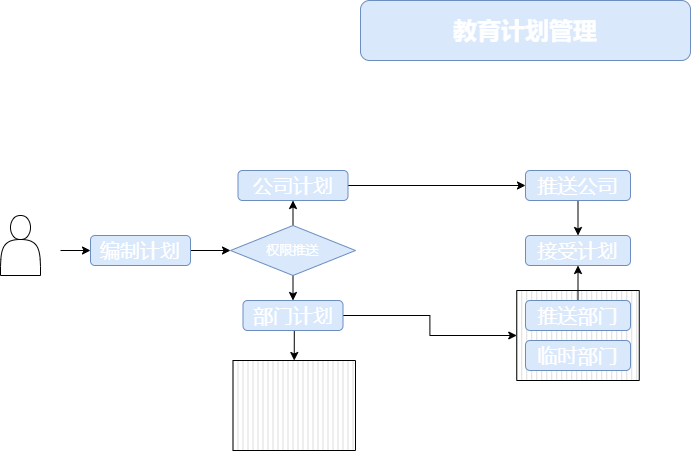

The diagram above was exported from draw.io. Its source (the exported page's mxGraphModel, read from the mxfile embedded in the PNG):
<mxGraphModel dx="1422" dy="754" grid="1" gridSize="10" guides="1" tooltips="1" connect="1" arrows="1" fold="1" page="1" pageScale="1" pageWidth="1169" pageHeight="1654" background="#ffffff" math="0" shadow="0">
  <root>
    <mxCell id="WIyWlLk6GJQsqaUBKTNV-0" />
    <mxCell id="WIyWlLk6GJQsqaUBKTNV-1" parent="WIyWlLk6GJQsqaUBKTNV-0" />
    <mxCell id="8W5oahlz7f5OPcxXkKy3-29" value="" style="verticalLabelPosition=bottom;verticalAlign=top;html=1;shape=mxgraph.basic.patternFillRect;fillStyle=vert;step=5;fillStrokeWidth=0.2;fillStrokeColor=#dddddd;fontSize=13;fontColor=#FFFFFF;" vertex="1" parent="WIyWlLk6GJQsqaUBKTNV-1">
      <mxGeometry x="292.5" y="420" width="122.5" height="90" as="geometry" />
    </mxCell>
    <mxCell id="8W5oahlz7f5OPcxXkKy3-25" value="" style="verticalLabelPosition=bottom;verticalAlign=top;html=1;shape=mxgraph.basic.patternFillRect;fillStyle=vert;step=5;fillStrokeWidth=0.2;fillStrokeColor=#dddddd;fontSize=13;fontColor=#FFFFFF;" vertex="1" parent="WIyWlLk6GJQsqaUBKTNV-1">
      <mxGeometry x="576.25" y="350" width="122.5" height="90" as="geometry" />
    </mxCell>
    <mxCell id="8W5oahlz7f5OPcxXkKy3-0" value="教育计划管理" style="rounded=1;whiteSpace=wrap;html=1;fillColor=#dae8fc;strokeColor=#6c8ebf;fontColor=#FFFFFF;fontStyle=1;fontSize=24;" vertex="1" parent="WIyWlLk6GJQsqaUBKTNV-1">
      <mxGeometry x="420" y="60" width="330" height="60" as="geometry" />
    </mxCell>
    <mxCell id="8W5oahlz7f5OPcxXkKy3-12" style="edgeStyle=orthogonalEdgeStyle;rounded=0;orthogonalLoop=1;jettySize=auto;html=1;fontSize=20;fontColor=#FFFFFF;" edge="1" parent="WIyWlLk6GJQsqaUBKTNV-1" source="8W5oahlz7f5OPcxXkKy3-1" target="8W5oahlz7f5OPcxXkKy3-6">
      <mxGeometry relative="1" as="geometry" />
    </mxCell>
    <mxCell id="8W5oahlz7f5OPcxXkKy3-1" value="编制计划" style="rounded=1;whiteSpace=wrap;html=1;fillColor=#dae8fc;strokeColor=#6c8ebf;fontColor=#FFFFFF;fontStyle=0;fontSize=20;" vertex="1" parent="WIyWlLk6GJQsqaUBKTNV-1">
      <mxGeometry x="150" y="295" width="100" height="30" as="geometry" />
    </mxCell>
    <mxCell id="8W5oahlz7f5OPcxXkKy3-13" style="edgeStyle=orthogonalEdgeStyle;rounded=0;orthogonalLoop=1;jettySize=auto;html=1;exitX=1;exitY=0.5;exitDx=0;exitDy=0;fontSize=20;fontColor=#FFFFFF;" edge="1" parent="WIyWlLk6GJQsqaUBKTNV-1" target="8W5oahlz7f5OPcxXkKy3-1">
      <mxGeometry relative="1" as="geometry">
        <mxPoint x="120" y="310" as="sourcePoint" />
      </mxGeometry>
    </mxCell>
    <mxCell id="8W5oahlz7f5OPcxXkKy3-19" style="edgeStyle=orthogonalEdgeStyle;rounded=0;orthogonalLoop=1;jettySize=auto;html=1;exitX=0.5;exitY=1;exitDx=0;exitDy=0;entryX=0.5;entryY=0;entryDx=0;entryDy=0;fontSize=20;fontColor=#FFFFFF;" edge="1" parent="WIyWlLk6GJQsqaUBKTNV-1" source="8W5oahlz7f5OPcxXkKy3-3" target="8W5oahlz7f5OPcxXkKy3-18">
      <mxGeometry relative="1" as="geometry" />
    </mxCell>
    <mxCell id="8W5oahlz7f5OPcxXkKy3-3" value="推送公司" style="rounded=1;whiteSpace=wrap;html=1;fillColor=#dae8fc;strokeColor=#6c8ebf;fontColor=#FFFFFF;fontStyle=0;fontSize=20;" vertex="1" parent="WIyWlLk6GJQsqaUBKTNV-1">
      <mxGeometry x="585" y="230" width="105" height="30" as="geometry" />
    </mxCell>
    <mxCell id="8W5oahlz7f5OPcxXkKy3-16" style="edgeStyle=orthogonalEdgeStyle;rounded=0;orthogonalLoop=1;jettySize=auto;html=1;exitX=1;exitY=0.5;exitDx=0;exitDy=0;entryX=0;entryY=0.5;entryDx=0;entryDy=0;fontSize=20;fontColor=#FFFFFF;" edge="1" parent="WIyWlLk6GJQsqaUBKTNV-1" source="8W5oahlz7f5OPcxXkKy3-4" target="8W5oahlz7f5OPcxXkKy3-3">
      <mxGeometry relative="1" as="geometry" />
    </mxCell>
    <mxCell id="8W5oahlz7f5OPcxXkKy3-4" value="公司计划" style="rounded=1;whiteSpace=wrap;html=1;fillColor=#dae8fc;strokeColor=#6c8ebf;fontColor=#FFFFFF;fontStyle=0;fontSize=20;" vertex="1" parent="WIyWlLk6GJQsqaUBKTNV-1">
      <mxGeometry x="297.5" y="230" width="110" height="30" as="geometry" />
    </mxCell>
    <mxCell id="8W5oahlz7f5OPcxXkKy3-27" style="edgeStyle=orthogonalEdgeStyle;rounded=0;orthogonalLoop=1;jettySize=auto;html=1;exitX=1;exitY=0.5;exitDx=0;exitDy=0;entryX=0;entryY=0.5;entryDx=0;entryDy=0;entryPerimeter=0;fontSize=13;fontColor=#FFFFFF;" edge="1" parent="WIyWlLk6GJQsqaUBKTNV-1" source="8W5oahlz7f5OPcxXkKy3-5" target="8W5oahlz7f5OPcxXkKy3-25">
      <mxGeometry relative="1" as="geometry" />
    </mxCell>
    <mxCell id="8W5oahlz7f5OPcxXkKy3-30" style="edgeStyle=orthogonalEdgeStyle;rounded=0;orthogonalLoop=1;jettySize=auto;html=1;exitX=0.5;exitY=1;exitDx=0;exitDy=0;entryX=0.5;entryY=0;entryDx=0;entryDy=0;entryPerimeter=0;fontSize=13;fontColor=#FFFFFF;" edge="1" parent="WIyWlLk6GJQsqaUBKTNV-1" source="8W5oahlz7f5OPcxXkKy3-5" target="8W5oahlz7f5OPcxXkKy3-29">
      <mxGeometry relative="1" as="geometry" />
    </mxCell>
    <mxCell id="8W5oahlz7f5OPcxXkKy3-5" value="部门计划" style="rounded=1;whiteSpace=wrap;html=1;fillColor=#dae8fc;strokeColor=#6c8ebf;fontColor=#FFFFFF;fontStyle=0;fontSize=20;" vertex="1" parent="WIyWlLk6GJQsqaUBKTNV-1">
      <mxGeometry x="302.5" y="360" width="100" height="30" as="geometry" />
    </mxCell>
    <mxCell id="8W5oahlz7f5OPcxXkKy3-10" style="edgeStyle=orthogonalEdgeStyle;rounded=0;orthogonalLoop=1;jettySize=auto;html=1;exitX=0.5;exitY=1;exitDx=0;exitDy=0;entryX=0.5;entryY=0;entryDx=0;entryDy=0;fontSize=20;fontColor=#FFFFFF;" edge="1" parent="WIyWlLk6GJQsqaUBKTNV-1" source="8W5oahlz7f5OPcxXkKy3-6" target="8W5oahlz7f5OPcxXkKy3-5">
      <mxGeometry relative="1" as="geometry" />
    </mxCell>
    <mxCell id="8W5oahlz7f5OPcxXkKy3-11" style="edgeStyle=orthogonalEdgeStyle;rounded=0;orthogonalLoop=1;jettySize=auto;html=1;exitX=0.5;exitY=0;exitDx=0;exitDy=0;entryX=0.5;entryY=1;entryDx=0;entryDy=0;fontSize=20;fontColor=#FFFFFF;" edge="1" parent="WIyWlLk6GJQsqaUBKTNV-1" source="8W5oahlz7f5OPcxXkKy3-6" target="8W5oahlz7f5OPcxXkKy3-4">
      <mxGeometry relative="1" as="geometry" />
    </mxCell>
    <mxCell id="8W5oahlz7f5OPcxXkKy3-6" value="权限推送" style="rhombus;whiteSpace=wrap;html=1;fontSize=13;fillColor=#dae8fc;strokeColor=#6c8ebf;fontColor=#FFFFFF;" vertex="1" parent="WIyWlLk6GJQsqaUBKTNV-1">
      <mxGeometry x="290" y="285" width="125" height="50" as="geometry" />
    </mxCell>
    <mxCell id="8W5oahlz7f5OPcxXkKy3-23" style="edgeStyle=orthogonalEdgeStyle;rounded=0;orthogonalLoop=1;jettySize=auto;html=1;exitX=0.5;exitY=0;exitDx=0;exitDy=0;entryX=0.5;entryY=1;entryDx=0;entryDy=0;fontSize=13;fontColor=#FFFFFF;" edge="1" parent="WIyWlLk6GJQsqaUBKTNV-1" source="8W5oahlz7f5OPcxXkKy3-15" target="8W5oahlz7f5OPcxXkKy3-18">
      <mxGeometry relative="1" as="geometry" />
    </mxCell>
    <mxCell id="8W5oahlz7f5OPcxXkKy3-15" value="推送部门" style="rounded=1;whiteSpace=wrap;html=1;fillColor=#dae8fc;strokeColor=#6c8ebf;fontColor=#FFFFFF;fontStyle=0;fontSize=20;" vertex="1" parent="WIyWlLk6GJQsqaUBKTNV-1">
      <mxGeometry x="585" y="360" width="105" height="30" as="geometry" />
    </mxCell>
    <mxCell id="8W5oahlz7f5OPcxXkKy3-18" value="接受计划" style="rounded=1;whiteSpace=wrap;html=1;fillColor=#dae8fc;strokeColor=#6c8ebf;fontColor=#FFFFFF;fontStyle=0;fontSize=20;" vertex="1" parent="WIyWlLk6GJQsqaUBKTNV-1">
      <mxGeometry x="585" y="295" width="105" height="30" as="geometry" />
    </mxCell>
    <mxCell id="8W5oahlz7f5OPcxXkKy3-21" value="临时部门" style="rounded=1;whiteSpace=wrap;html=1;fillColor=#dae8fc;strokeColor=#6c8ebf;fontColor=#FFFFFF;fontStyle=0;fontSize=20;" vertex="1" parent="WIyWlLk6GJQsqaUBKTNV-1">
      <mxGeometry x="585" y="400" width="105" height="30" as="geometry" />
    </mxCell>
    <mxCell id="8W5oahlz7f5OPcxXkKy3-31" value="" style="shape=actor;whiteSpace=wrap;html=1;fontSize=13;fontColor=#FFFFFF;" vertex="1" parent="WIyWlLk6GJQsqaUBKTNV-1">
      <mxGeometry x="60" y="275" width="40" height="60" as="geometry" />
    </mxCell>
  </root>
</mxGraphModel>